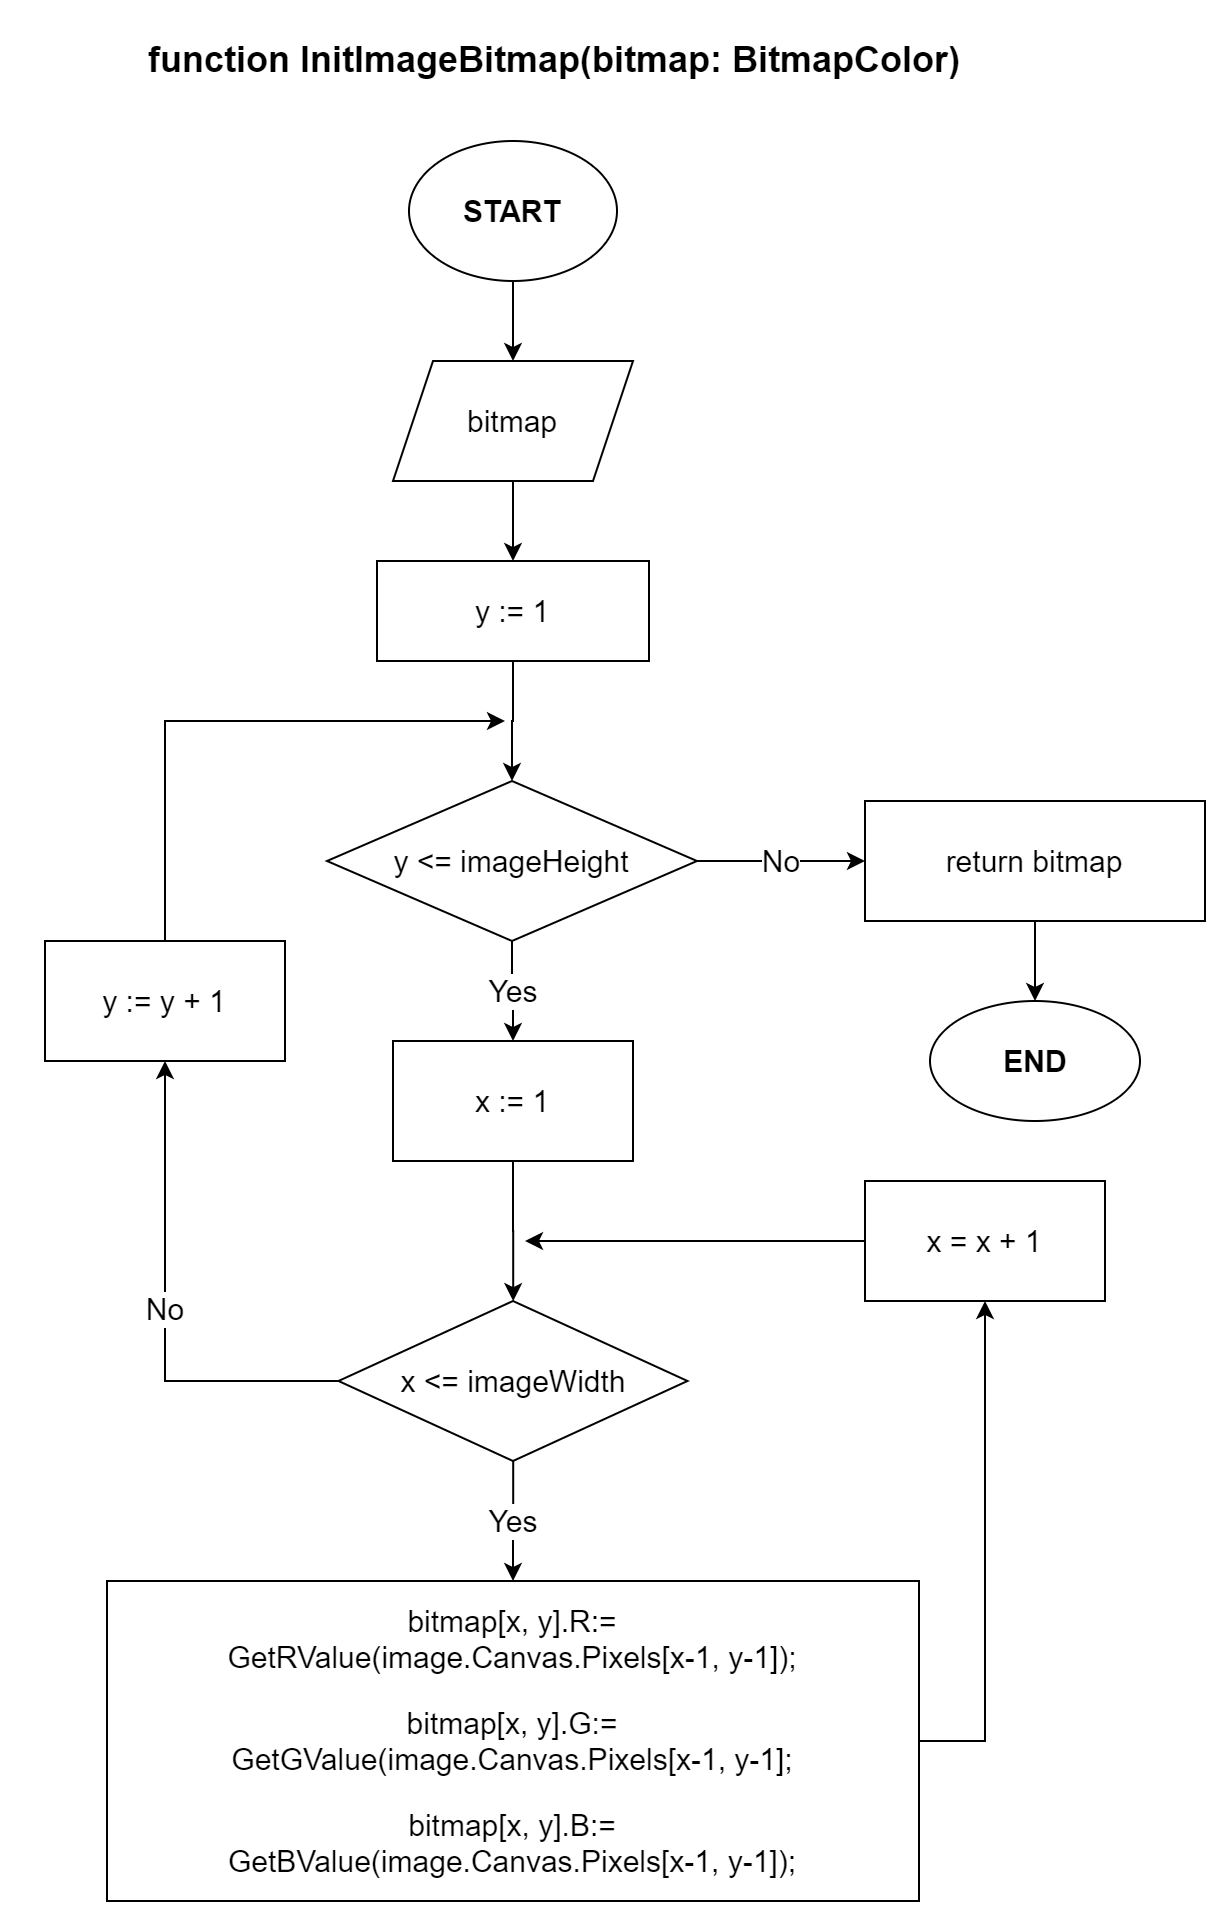

The diagram above was exported from draw.io. Its source (the exported page's mxGraphModel, read from the mxfile embedded in the PNG):
<mxGraphModel dx="942" dy="632" grid="1" gridSize="10" guides="1" tooltips="1" connect="1" arrows="1" fold="1" page="1" pageScale="1" pageWidth="827" pageHeight="1169" math="0" shadow="0">
  <root>
    <mxCell id="0" />
    <mxCell id="1" parent="0" />
    <mxCell id="nyfKoKLK424_9zIz8eZz-4" value="" style="edgeStyle=orthogonalEdgeStyle;rounded=0;orthogonalLoop=1;jettySize=auto;html=1;fontSize=15;fontColor=#000000;" parent="1" source="nyfKoKLK424_9zIz8eZz-1" target="nyfKoKLK424_9zIz8eZz-3" edge="1">
      <mxGeometry relative="1" as="geometry" />
    </mxCell>
    <mxCell id="nyfKoKLK424_9zIz8eZz-1" value="START" style="ellipse;whiteSpace=wrap;html=1;fontSize=15;fontStyle=1" parent="1" vertex="1">
      <mxGeometry x="362" y="80" width="104" height="70" as="geometry" />
    </mxCell>
    <mxCell id="nyfKoKLK424_9zIz8eZz-2" value="&lt;p style=&quot;font-size: 18px&quot;&gt;&lt;span style=&quot;font-size: 18px&quot;&gt;&lt;span class=&quot;pl-k&quot; style=&quot;box-sizing: border-box ; background-color: rgb(255 , 255 , 255) ; font-size: 18px&quot;&gt;function&amp;nbsp;&lt;/span&gt;&lt;/span&gt;&lt;span&gt;InitImageBitmap(bitmap: BitmapColor)&lt;/span&gt;&lt;/p&gt;&lt;p class=&quot;MsoNormal&quot;&gt;&lt;span lang=&quot;IN&quot;&gt;&lt;/span&gt;&lt;/p&gt;" style="text;html=1;strokeColor=none;fillColor=none;align=center;verticalAlign=middle;whiteSpace=wrap;rounded=0;fontSize=18;fontStyle=1" parent="1" vertex="1">
      <mxGeometry x="160" y="30" width="550" height="20" as="geometry" />
    </mxCell>
    <mxCell id="nyfKoKLK424_9zIz8eZz-6" value="" style="edgeStyle=orthogonalEdgeStyle;rounded=0;orthogonalLoop=1;jettySize=auto;html=1;fontSize=15;fontColor=#000000;" parent="1" source="nyfKoKLK424_9zIz8eZz-3" target="nyfKoKLK424_9zIz8eZz-5" edge="1">
      <mxGeometry relative="1" as="geometry" />
    </mxCell>
    <mxCell id="nyfKoKLK424_9zIz8eZz-3" value="bitmap" style="shape=parallelogram;perimeter=parallelogramPerimeter;whiteSpace=wrap;html=1;fixedSize=1;fontSize=15;" parent="1" vertex="1">
      <mxGeometry x="354" y="190" width="120" height="60" as="geometry" />
    </mxCell>
    <mxCell id="nyfKoKLK424_9zIz8eZz-25" style="edgeStyle=orthogonalEdgeStyle;rounded=0;orthogonalLoop=1;jettySize=auto;html=1;exitX=0.5;exitY=1;exitDx=0;exitDy=0;entryX=0.5;entryY=0;entryDx=0;entryDy=0;fontSize=15;fontColor=#000000;" parent="1" source="nyfKoKLK424_9zIz8eZz-5" target="nyfKoKLK424_9zIz8eZz-10" edge="1">
      <mxGeometry relative="1" as="geometry" />
    </mxCell>
    <mxCell id="nyfKoKLK424_9zIz8eZz-5" value="y := 1" style="whiteSpace=wrap;html=1;fontSize=15;" parent="1" vertex="1">
      <mxGeometry x="346" y="290" width="136" height="50" as="geometry" />
    </mxCell>
    <mxCell id="nyfKoKLK424_9zIz8eZz-8" value="Yes" style="edgeStyle=orthogonalEdgeStyle;rounded=0;orthogonalLoop=1;jettySize=auto;html=1;fontSize=15;strokeWidth=1;" parent="1" source="nyfKoKLK424_9zIz8eZz-10" target="nyfKoKLK424_9zIz8eZz-12" edge="1">
      <mxGeometry relative="1" as="geometry" />
    </mxCell>
    <mxCell id="nyfKoKLK424_9zIz8eZz-9" value="No" style="edgeStyle=orthogonalEdgeStyle;rounded=0;orthogonalLoop=1;jettySize=auto;html=1;fontSize=15;strokeWidth=1;" parent="1" source="nyfKoKLK424_9zIz8eZz-10" target="nyfKoKLK424_9zIz8eZz-24" edge="1">
      <mxGeometry relative="1" as="geometry" />
    </mxCell>
    <mxCell id="nyfKoKLK424_9zIz8eZz-10" value="y &amp;lt;= imageHeight" style="rhombus;whiteSpace=wrap;html=1;fontSize=15;fontStyle=0;strokeWidth=1;" parent="1" vertex="1">
      <mxGeometry x="321" y="400" width="185" height="80" as="geometry" />
    </mxCell>
    <mxCell id="nyfKoKLK424_9zIz8eZz-11" value="" style="edgeStyle=orthogonalEdgeStyle;rounded=0;orthogonalLoop=1;jettySize=auto;html=1;fontSize=15;strokeWidth=1;" parent="1" source="nyfKoKLK424_9zIz8eZz-12" target="nyfKoKLK424_9zIz8eZz-15" edge="1">
      <mxGeometry relative="1" as="geometry" />
    </mxCell>
    <mxCell id="nyfKoKLK424_9zIz8eZz-12" value="x := 1" style="whiteSpace=wrap;html=1;fontSize=15;fontStyle=0;strokeWidth=1;" parent="1" vertex="1">
      <mxGeometry x="354" y="530" width="120" height="60" as="geometry" />
    </mxCell>
    <mxCell id="nyfKoKLK424_9zIz8eZz-14" value="No" style="edgeStyle=orthogonalEdgeStyle;rounded=0;orthogonalLoop=1;jettySize=auto;html=1;fontSize=15;strokeWidth=1;" parent="1" source="nyfKoKLK424_9zIz8eZz-15" target="nyfKoKLK424_9zIz8eZz-21" edge="1">
      <mxGeometry relative="1" as="geometry" />
    </mxCell>
    <mxCell id="nyfKoKLK424_9zIz8eZz-29" value="Yes" style="edgeStyle=orthogonalEdgeStyle;rounded=0;orthogonalLoop=1;jettySize=auto;html=1;fontSize=15;fontColor=#000000;" parent="1" source="nyfKoKLK424_9zIz8eZz-15" target="nyfKoKLK424_9zIz8eZz-28" edge="1">
      <mxGeometry relative="1" as="geometry" />
    </mxCell>
    <mxCell id="nyfKoKLK424_9zIz8eZz-15" value="x &amp;lt;= imageWidth" style="rhombus;whiteSpace=wrap;html=1;fontSize=15;fontStyle=0;strokeWidth=1;" parent="1" vertex="1">
      <mxGeometry x="326.75" y="660" width="174.5" height="80" as="geometry" />
    </mxCell>
    <mxCell id="nyfKoKLK424_9zIz8eZz-18" style="edgeStyle=orthogonalEdgeStyle;rounded=0;orthogonalLoop=1;jettySize=auto;html=1;exitX=0;exitY=0.5;exitDx=0;exitDy=0;fontSize=15;strokeWidth=1;" parent="1" source="nyfKoKLK424_9zIz8eZz-19" edge="1">
      <mxGeometry relative="1" as="geometry">
        <mxPoint x="420" y="630" as="targetPoint" />
      </mxGeometry>
    </mxCell>
    <mxCell id="nyfKoKLK424_9zIz8eZz-19" value="x = x + 1" style="whiteSpace=wrap;html=1;fontSize=15;fontStyle=0;strokeWidth=1;" parent="1" vertex="1">
      <mxGeometry x="590" y="600" width="120" height="60" as="geometry" />
    </mxCell>
    <mxCell id="nyfKoKLK424_9zIz8eZz-20" style="edgeStyle=orthogonalEdgeStyle;rounded=0;orthogonalLoop=1;jettySize=auto;html=1;exitX=0.5;exitY=0;exitDx=0;exitDy=0;fontSize=15;strokeWidth=1;" parent="1" source="nyfKoKLK424_9zIz8eZz-21" edge="1">
      <mxGeometry relative="1" as="geometry">
        <mxPoint x="410" y="370" as="targetPoint" />
        <Array as="points">
          <mxPoint x="240" y="370" />
        </Array>
      </mxGeometry>
    </mxCell>
    <mxCell id="nyfKoKLK424_9zIz8eZz-21" value="y := y + 1" style="whiteSpace=wrap;html=1;fontSize=15;fontStyle=0;strokeWidth=1;" parent="1" vertex="1">
      <mxGeometry x="180" y="480" width="120" height="60" as="geometry" />
    </mxCell>
    <mxCell id="nyfKoKLK424_9zIz8eZz-22" value="END" style="ellipse;whiteSpace=wrap;html=1;fontSize=15;fontStyle=1;strokeWidth=1;" parent="1" vertex="1">
      <mxGeometry x="622.5" y="510" width="105" height="60" as="geometry" />
    </mxCell>
    <mxCell id="nyfKoKLK424_9zIz8eZz-23" value="" style="edgeStyle=orthogonalEdgeStyle;rounded=0;orthogonalLoop=1;jettySize=auto;html=1;fontSize=15;strokeWidth=1;" parent="1" source="nyfKoKLK424_9zIz8eZz-24" target="nyfKoKLK424_9zIz8eZz-22" edge="1">
      <mxGeometry relative="1" as="geometry" />
    </mxCell>
    <mxCell id="nyfKoKLK424_9zIz8eZz-24" value="return bitmap" style="whiteSpace=wrap;html=1;fontSize=15;fontStyle=0;strokeWidth=1;" parent="1" vertex="1">
      <mxGeometry x="590" y="410" width="170" height="60" as="geometry" />
    </mxCell>
    <mxCell id="nyfKoKLK424_9zIz8eZz-30" style="edgeStyle=orthogonalEdgeStyle;rounded=0;orthogonalLoop=1;jettySize=auto;html=1;exitX=1;exitY=0.5;exitDx=0;exitDy=0;entryX=0.5;entryY=1;entryDx=0;entryDy=0;fontSize=15;fontColor=#000000;" parent="1" source="nyfKoKLK424_9zIz8eZz-28" target="nyfKoKLK424_9zIz8eZz-19" edge="1">
      <mxGeometry relative="1" as="geometry" />
    </mxCell>
    <mxCell id="nyfKoKLK424_9zIz8eZz-28" value="&lt;p class=&quot;MsoNormal&quot;&gt;&lt;span lang=&quot;IN&quot;&gt;bitmap[x, y].R:=&lt;br&gt;GetRValue(image.Canvas.Pixels[x-1, y-1]);&lt;/span&gt;&lt;/p&gt;&lt;p class=&quot;MsoNormal&quot;&gt;&lt;span lang=&quot;IN&quot;&gt;bitmap[x, y].G:=&lt;br&gt;GetGValue(image.Canvas.Pixels[x-1, y-1];&lt;/span&gt;&lt;/p&gt;&lt;p class=&quot;MsoNormal&quot;&gt;&lt;span lang=&quot;IN&quot;&gt;bitmap[x, y].B:=&lt;br&gt;GetBValue(image.Canvas.Pixels[x-1, y-1]);&lt;/span&gt;&lt;/p&gt;" style="whiteSpace=wrap;html=1;fontSize=15;fontStyle=0;strokeWidth=1;" parent="1" vertex="1">
      <mxGeometry x="211" y="800" width="406" height="160" as="geometry" />
    </mxCell>
  </root>
</mxGraphModel>